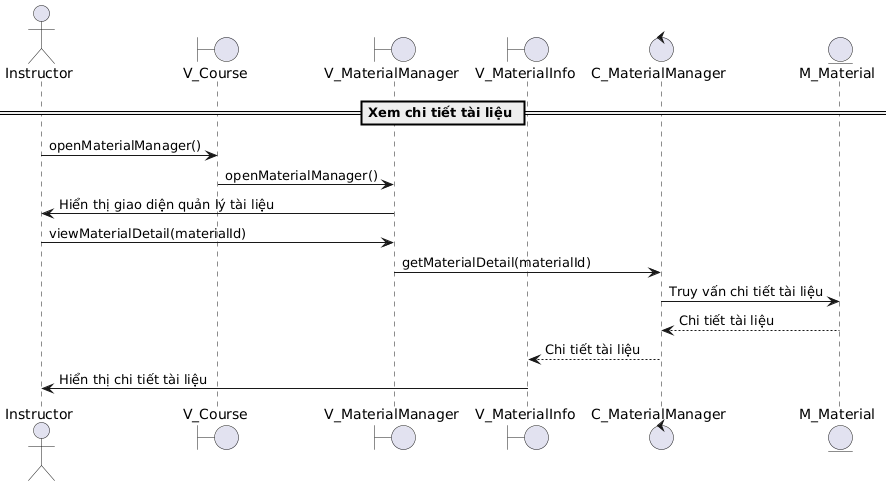

The diagram above was rendered by PlantUML. Its source (embedded in the PNG):
@startuml
actor Instructor

boundary V_Course
boundary V_MaterialManager
boundary V_MaterialInfo
control C_MaterialManager
entity M_Material

== Xem chi tiết tài liệu ==
Instructor -> V_Course : openMaterialManager()
V_Course -> V_MaterialManager : openMaterialManager()
V_MaterialManager -> Instructor : Hiển thị giao diện quản lý tài liệu

Instructor -> V_MaterialManager : viewMaterialDetail(materialId)
V_MaterialManager -> C_MaterialManager : getMaterialDetail(materialId)
C_MaterialManager -> M_Material : Truy vấn chi tiết tài liệu
M_Material --> C_MaterialManager : Chi tiết tài liệu
C_MaterialManager --> V_MaterialInfo : Chi tiết tài liệu
V_MaterialInfo -> Instructor : Hiển thị chi tiết tài liệu
@enduml